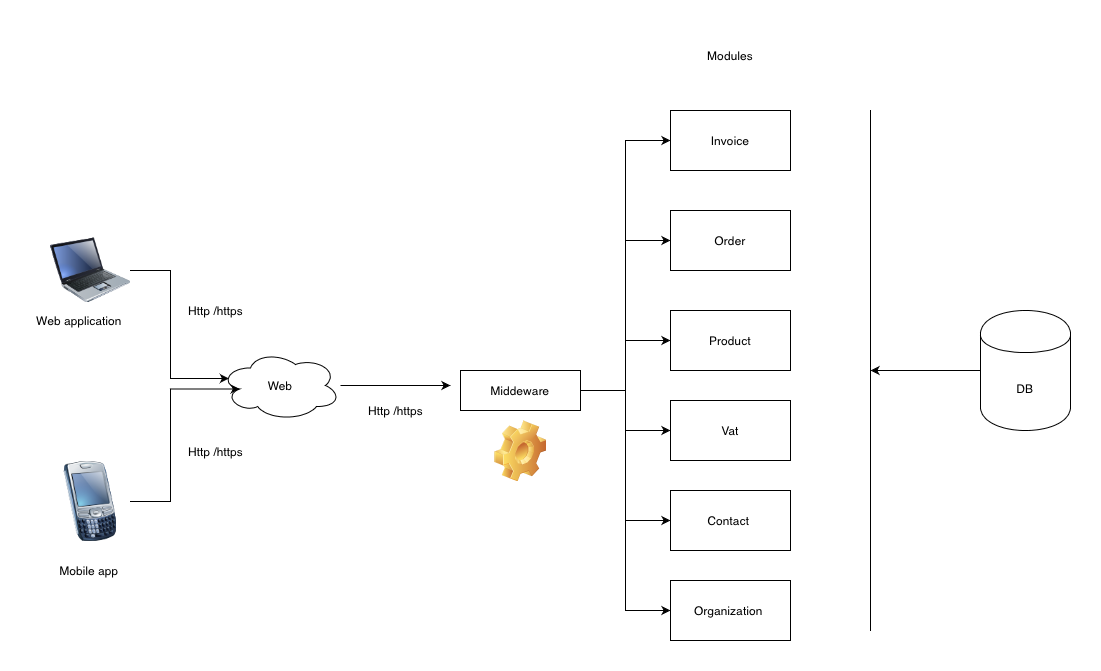

The diagram above was exported from draw.io. Its source (the exported page's mxGraphModel, read from the mxfile embedded in the PNG):
<mxGraphModel dx="1360" dy="746" grid="1" gridSize="10" guides="1" tooltips="1" connect="1" arrows="1" fold="1" page="1" pageScale="1" pageWidth="850" pageHeight="1100" math="0" shadow="0">
  <root>
    <mxCell id="0" />
    <mxCell id="1" parent="0" />
    <mxCell id="_6VD-czPg4ktBu6gLmEh-3" style="edgeStyle=orthogonalEdgeStyle;rounded=0;orthogonalLoop=1;jettySize=auto;html=1;entryX=0;entryY=0.5;entryDx=0;entryDy=0;" parent="1" source="_6VD-czPg4ktBu6gLmEh-1" target="_6VD-czPg4ktBu6gLmEh-2" edge="1">
      <mxGeometry relative="1" as="geometry" />
    </mxCell>
    <mxCell id="_6VD-czPg4ktBu6gLmEh-5" style="edgeStyle=orthogonalEdgeStyle;rounded=0;orthogonalLoop=1;jettySize=auto;html=1;entryX=0;entryY=0.5;entryDx=0;entryDy=0;" parent="1" source="_6VD-czPg4ktBu6gLmEh-1" target="_6VD-czPg4ktBu6gLmEh-4" edge="1">
      <mxGeometry relative="1" as="geometry" />
    </mxCell>
    <mxCell id="_6VD-czPg4ktBu6gLmEh-8" style="edgeStyle=orthogonalEdgeStyle;rounded=0;orthogonalLoop=1;jettySize=auto;html=1;entryX=0;entryY=0.5;entryDx=0;entryDy=0;entryPerimeter=0;" parent="1" source="_6VD-czPg4ktBu6gLmEh-1" target="_6VD-czPg4ktBu6gLmEh-7" edge="1">
      <mxGeometry relative="1" as="geometry" />
    </mxCell>
    <mxCell id="_6VD-czPg4ktBu6gLmEh-9" style="edgeStyle=orthogonalEdgeStyle;rounded=0;orthogonalLoop=1;jettySize=auto;html=1;entryX=0;entryY=0.5;entryDx=0;entryDy=0;" parent="1" source="_6VD-czPg4ktBu6gLmEh-1" target="_6VD-czPg4ktBu6gLmEh-6" edge="1">
      <mxGeometry relative="1" as="geometry" />
    </mxCell>
    <mxCell id="_6VD-czPg4ktBu6gLmEh-12" style="edgeStyle=orthogonalEdgeStyle;rounded=0;orthogonalLoop=1;jettySize=auto;html=1;entryX=0;entryY=0.5;entryDx=0;entryDy=0;" parent="1" source="_6VD-czPg4ktBu6gLmEh-1" target="_6VD-czPg4ktBu6gLmEh-11" edge="1">
      <mxGeometry relative="1" as="geometry">
        <mxPoint x="430" y="520" as="targetPoint" />
      </mxGeometry>
    </mxCell>
    <mxCell id="_6VD-czPg4ktBu6gLmEh-15" style="edgeStyle=orthogonalEdgeStyle;rounded=0;orthogonalLoop=1;jettySize=auto;html=1;entryX=0;entryY=0.5;entryDx=0;entryDy=0;" parent="1" source="_6VD-czPg4ktBu6gLmEh-1" target="_6VD-czPg4ktBu6gLmEh-14" edge="1">
      <mxGeometry relative="1" as="geometry" />
    </mxCell>
    <mxCell id="_6VD-czPg4ktBu6gLmEh-1" value="Middeware" style="rounded=0;whiteSpace=wrap;html=1;" parent="1" vertex="1">
      <mxGeometry x="230" y="370" width="120" height="40" as="geometry" />
    </mxCell>
    <mxCell id="_6VD-czPg4ktBu6gLmEh-2" value="Invoice" style="rounded=0;whiteSpace=wrap;html=1;" parent="1" vertex="1">
      <mxGeometry x="440" y="110" width="120" height="60" as="geometry" />
    </mxCell>
    <mxCell id="_6VD-czPg4ktBu6gLmEh-4" value="Vat" style="rounded=0;whiteSpace=wrap;html=1;" parent="1" vertex="1">
      <mxGeometry x="440" y="400" width="120" height="60" as="geometry" />
    </mxCell>
    <mxCell id="_6VD-czPg4ktBu6gLmEh-6" value="Product" style="rounded=0;whiteSpace=wrap;html=1;" parent="1" vertex="1">
      <mxGeometry x="440" y="310" width="120" height="60" as="geometry" />
    </mxCell>
    <mxCell id="_6VD-czPg4ktBu6gLmEh-7" value="Order" style="rounded=0;whiteSpace=wrap;html=1;" parent="1" vertex="1">
      <mxGeometry x="440" y="210" width="120" height="60" as="geometry" />
    </mxCell>
    <mxCell id="_6VD-czPg4ktBu6gLmEh-22" style="edgeStyle=orthogonalEdgeStyle;rounded=0;orthogonalLoop=1;jettySize=auto;html=1;" parent="1" source="_6VD-czPg4ktBu6gLmEh-10" edge="1">
      <mxGeometry relative="1" as="geometry">
        <mxPoint x="640" y="370" as="targetPoint" />
      </mxGeometry>
    </mxCell>
    <mxCell id="_6VD-czPg4ktBu6gLmEh-10" value="DB" style="shape=cylinder;whiteSpace=wrap;html=1;boundedLbl=1;backgroundOutline=1;" parent="1" vertex="1">
      <mxGeometry x="750" y="310" width="90" height="120" as="geometry" />
    </mxCell>
    <mxCell id="_6VD-czPg4ktBu6gLmEh-11" value="Contact&amp;nbsp;" style="rounded=0;whiteSpace=wrap;html=1;" parent="1" vertex="1">
      <mxGeometry x="440" y="490" width="120" height="60" as="geometry" />
    </mxCell>
    <mxCell id="_6VD-czPg4ktBu6gLmEh-19" value="" style="endArrow=none;html=1;" parent="1" edge="1">
      <mxGeometry width="50" height="50" relative="1" as="geometry">
        <mxPoint x="640" y="630" as="sourcePoint" />
        <mxPoint x="640" y="110" as="targetPoint" />
        <Array as="points">
          <mxPoint x="640" y="370" />
        </Array>
      </mxGeometry>
    </mxCell>
    <mxCell id="_6VD-czPg4ktBu6gLmEh-25" value="Modules" style="text;html=1;strokeColor=none;fillColor=none;align=center;verticalAlign=middle;whiteSpace=wrap;rounded=0;" parent="1" vertex="1">
      <mxGeometry x="480" y="30" width="40" height="50" as="geometry" />
    </mxCell>
    <mxCell id="_6VD-czPg4ktBu6gLmEh-48" style="edgeStyle=orthogonalEdgeStyle;rounded=0;orthogonalLoop=1;jettySize=auto;html=1;" parent="1" source="_6VD-czPg4ktBu6gLmEh-29" edge="1">
      <mxGeometry relative="1" as="geometry">
        <mxPoint x="220.00000000000023" y="385" as="targetPoint" />
      </mxGeometry>
    </mxCell>
    <mxCell id="_6VD-czPg4ktBu6gLmEh-29" value="Web" style="ellipse;shape=cloud;whiteSpace=wrap;html=1;" parent="1" vertex="1">
      <mxGeometry x="-10" y="350" width="120" height="70" as="geometry" />
    </mxCell>
    <mxCell id="_6VD-czPg4ktBu6gLmEh-30" value="" style="shape=image;html=1;verticalLabelPosition=bottom;labelBackgroundColor=#ffffff;verticalAlign=top;imageAspect=1;aspect=fixed;image=img/clipart/Gear_128x128.png" parent="1" vertex="1">
      <mxGeometry x="264" y="420" width="52" height="61" as="geometry" />
    </mxCell>
    <mxCell id="_6VD-czPg4ktBu6gLmEh-45" style="edgeStyle=orthogonalEdgeStyle;rounded=0;orthogonalLoop=1;jettySize=auto;html=1;entryX=0.07;entryY=0.4;entryDx=0;entryDy=0;entryPerimeter=0;" parent="1" source="_6VD-czPg4ktBu6gLmEh-34" target="_6VD-czPg4ktBu6gLmEh-29" edge="1">
      <mxGeometry relative="1" as="geometry">
        <Array as="points">
          <mxPoint x="-60" y="270" />
          <mxPoint x="-60" y="378" />
        </Array>
      </mxGeometry>
    </mxCell>
    <mxCell id="_6VD-czPg4ktBu6gLmEh-34" value="" style="image;html=1;labelBackgroundColor=#ffffff;image=img/lib/clip_art/computers/Laptop_128x128.png" parent="1" vertex="1">
      <mxGeometry x="-180" y="230" width="80" height="80" as="geometry" />
    </mxCell>
    <mxCell id="_6VD-czPg4ktBu6gLmEh-47" style="edgeStyle=orthogonalEdgeStyle;rounded=0;orthogonalLoop=1;jettySize=auto;html=1;entryX=0.16;entryY=0.55;entryDx=0;entryDy=0;entryPerimeter=0;" parent="1" source="_6VD-czPg4ktBu6gLmEh-35" target="_6VD-czPg4ktBu6gLmEh-29" edge="1">
      <mxGeometry relative="1" as="geometry">
        <Array as="points">
          <mxPoint x="-60" y="501" />
          <mxPoint x="-60" y="389" />
        </Array>
      </mxGeometry>
    </mxCell>
    <mxCell id="_6VD-czPg4ktBu6gLmEh-35" value="" style="image;html=1;labelBackgroundColor=#ffffff;image=img/lib/clip_art/telecommunication/Palm_Treo_128x128.png" parent="1" vertex="1">
      <mxGeometry x="-180" y="461" width="80" height="80" as="geometry" />
    </mxCell>
    <mxCell id="_6VD-czPg4ktBu6gLmEh-36" value="Mobile app&amp;nbsp;" style="text;html=1;align=center;verticalAlign=middle;resizable=0;points=[];autosize=1;" parent="1" vertex="1">
      <mxGeometry x="-180" y="560" width="80" height="20" as="geometry" />
    </mxCell>
    <mxCell id="_6VD-czPg4ktBu6gLmEh-39" value="Web application&amp;nbsp;" style="text;html=1;align=center;verticalAlign=middle;resizable=0;points=[];autosize=1;" parent="1" vertex="1">
      <mxGeometry x="-200" y="310" width="100" height="20" as="geometry" />
    </mxCell>
    <mxCell id="_6VD-czPg4ktBu6gLmEh-49" value="Http /https" style="text;html=1;align=center;verticalAlign=middle;resizable=0;points=[];autosize=1;" parent="1" vertex="1">
      <mxGeometry x="-50" y="441" width="70" height="20" as="geometry" />
    </mxCell>
    <mxCell id="_6VD-czPg4ktBu6gLmEh-50" value="Http /https" style="text;html=1;align=center;verticalAlign=middle;resizable=0;points=[];autosize=1;" parent="1" vertex="1">
      <mxGeometry x="-50" y="300" width="70" height="20" as="geometry" />
    </mxCell>
    <mxCell id="_6VD-czPg4ktBu6gLmEh-53" value="Http /https" style="text;html=1;align=center;verticalAlign=middle;resizable=0;points=[];autosize=1;" parent="1" vertex="1">
      <mxGeometry x="130" y="400" width="70" height="20" as="geometry" />
    </mxCell>
    <mxCell id="_6VD-czPg4ktBu6gLmEh-14" value="Organization&amp;nbsp;" style="rounded=0;whiteSpace=wrap;html=1;" parent="1" vertex="1">
      <mxGeometry x="440" y="580" width="120" height="60" as="geometry" />
    </mxCell>
  </root>
</mxGraphModel>